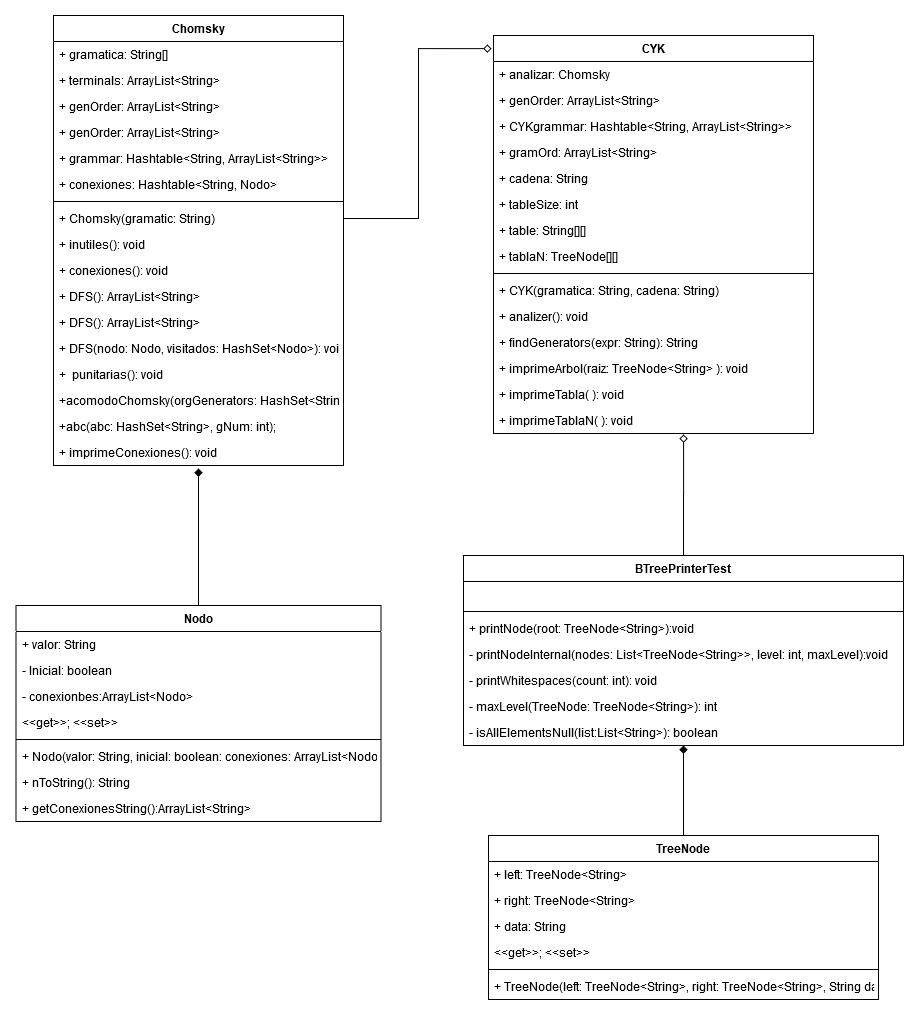

The diagram above was exported from draw.io. Its source (the exported page's mxGraphModel, read from the mxfile embedded in the PNG):
<mxGraphModel dx="1888" dy="547" grid="1" gridSize="10" guides="1" tooltips="1" connect="1" arrows="1" fold="1" page="1" pageScale="1" pageWidth="850" pageHeight="1100" math="0" shadow="0">
  <root>
    <mxCell id="0" />
    <mxCell id="1" parent="0" />
    <mxCell id="7SkaMq7mnqxRvOR25BLn-1" value="CYK" style="swimlane;fontStyle=1;align=center;verticalAlign=top;childLayout=stackLayout;horizontal=1;startSize=26;horizontalStack=0;resizeParent=1;resizeParentMax=0;resizeLast=0;collapsible=1;marginBottom=0;" vertex="1" parent="1">
      <mxGeometry x="360" y="160" width="320" height="398" as="geometry" />
    </mxCell>
    <mxCell id="7SkaMq7mnqxRvOR25BLn-2" value="+ analizar: Chomsky" style="text;strokeColor=none;fillColor=none;align=left;verticalAlign=top;spacingLeft=4;spacingRight=4;overflow=hidden;rotatable=0;points=[[0,0.5],[1,0.5]];portConstraint=eastwest;" vertex="1" parent="7SkaMq7mnqxRvOR25BLn-1">
      <mxGeometry y="26" width="320" height="26" as="geometry" />
    </mxCell>
    <mxCell id="7SkaMq7mnqxRvOR25BLn-5" value="+ genOrder: ArrayList&lt;String&gt;" style="text;strokeColor=none;fillColor=none;align=left;verticalAlign=top;spacingLeft=4;spacingRight=4;overflow=hidden;rotatable=0;points=[[0,0.5],[1,0.5]];portConstraint=eastwest;" vertex="1" parent="7SkaMq7mnqxRvOR25BLn-1">
      <mxGeometry y="52" width="320" height="26" as="geometry" />
    </mxCell>
    <mxCell id="7SkaMq7mnqxRvOR25BLn-6" value="+ CYKgrammar: Hashtable&lt;String, ArrayList&lt;String&gt;&gt;" style="text;strokeColor=none;fillColor=none;align=left;verticalAlign=top;spacingLeft=4;spacingRight=4;overflow=hidden;rotatable=0;points=[[0,0.5],[1,0.5]];portConstraint=eastwest;" vertex="1" parent="7SkaMq7mnqxRvOR25BLn-1">
      <mxGeometry y="78" width="320" height="26" as="geometry" />
    </mxCell>
    <mxCell id="7SkaMq7mnqxRvOR25BLn-7" value="+ gramOrd: ArrayList&lt;String&gt;" style="text;strokeColor=none;fillColor=none;align=left;verticalAlign=top;spacingLeft=4;spacingRight=4;overflow=hidden;rotatable=0;points=[[0,0.5],[1,0.5]];portConstraint=eastwest;" vertex="1" parent="7SkaMq7mnqxRvOR25BLn-1">
      <mxGeometry y="104" width="320" height="26" as="geometry" />
    </mxCell>
    <mxCell id="7SkaMq7mnqxRvOR25BLn-8" value="+ cadena: String" style="text;strokeColor=none;fillColor=none;align=left;verticalAlign=top;spacingLeft=4;spacingRight=4;overflow=hidden;rotatable=0;points=[[0,0.5],[1,0.5]];portConstraint=eastwest;" vertex="1" parent="7SkaMq7mnqxRvOR25BLn-1">
      <mxGeometry y="130" width="320" height="26" as="geometry" />
    </mxCell>
    <mxCell id="7SkaMq7mnqxRvOR25BLn-9" value="+ tableSize: int" style="text;strokeColor=none;fillColor=none;align=left;verticalAlign=top;spacingLeft=4;spacingRight=4;overflow=hidden;rotatable=0;points=[[0,0.5],[1,0.5]];portConstraint=eastwest;" vertex="1" parent="7SkaMq7mnqxRvOR25BLn-1">
      <mxGeometry y="156" width="320" height="26" as="geometry" />
    </mxCell>
    <mxCell id="7SkaMq7mnqxRvOR25BLn-10" value="+ table: String[][]" style="text;strokeColor=none;fillColor=none;align=left;verticalAlign=top;spacingLeft=4;spacingRight=4;overflow=hidden;rotatable=0;points=[[0,0.5],[1,0.5]];portConstraint=eastwest;" vertex="1" parent="7SkaMq7mnqxRvOR25BLn-1">
      <mxGeometry y="182" width="320" height="26" as="geometry" />
    </mxCell>
    <mxCell id="7SkaMq7mnqxRvOR25BLn-11" value="+ tablaN: TreeNode[][]" style="text;strokeColor=none;fillColor=none;align=left;verticalAlign=top;spacingLeft=4;spacingRight=4;overflow=hidden;rotatable=0;points=[[0,0.5],[1,0.5]];portConstraint=eastwest;" vertex="1" parent="7SkaMq7mnqxRvOR25BLn-1">
      <mxGeometry y="208" width="320" height="26" as="geometry" />
    </mxCell>
    <mxCell id="7SkaMq7mnqxRvOR25BLn-3" value="" style="line;strokeWidth=1;fillColor=none;align=left;verticalAlign=middle;spacingTop=-1;spacingLeft=3;spacingRight=3;rotatable=0;labelPosition=right;points=[];portConstraint=eastwest;" vertex="1" parent="7SkaMq7mnqxRvOR25BLn-1">
      <mxGeometry y="234" width="320" height="8" as="geometry" />
    </mxCell>
    <mxCell id="7SkaMq7mnqxRvOR25BLn-4" value="+ CYK(gramatica: String, cadena: String)" style="text;strokeColor=none;fillColor=none;align=left;verticalAlign=top;spacingLeft=4;spacingRight=4;overflow=hidden;rotatable=0;points=[[0,0.5],[1,0.5]];portConstraint=eastwest;" vertex="1" parent="7SkaMq7mnqxRvOR25BLn-1">
      <mxGeometry y="242" width="320" height="26" as="geometry" />
    </mxCell>
    <mxCell id="7SkaMq7mnqxRvOR25BLn-12" value="+ analizer(): void" style="text;strokeColor=none;fillColor=none;align=left;verticalAlign=top;spacingLeft=4;spacingRight=4;overflow=hidden;rotatable=0;points=[[0,0.5],[1,0.5]];portConstraint=eastwest;" vertex="1" parent="7SkaMq7mnqxRvOR25BLn-1">
      <mxGeometry y="268" width="320" height="26" as="geometry" />
    </mxCell>
    <mxCell id="7SkaMq7mnqxRvOR25BLn-13" value="+ findGenerators(expr: String): String" style="text;strokeColor=none;fillColor=none;align=left;verticalAlign=top;spacingLeft=4;spacingRight=4;overflow=hidden;rotatable=0;points=[[0,0.5],[1,0.5]];portConstraint=eastwest;" vertex="1" parent="7SkaMq7mnqxRvOR25BLn-1">
      <mxGeometry y="294" width="320" height="26" as="geometry" />
    </mxCell>
    <mxCell id="7SkaMq7mnqxRvOR25BLn-15" value="+ imprimeArbol(raiz: TreeNode&lt;String&gt; ): void" style="text;strokeColor=none;fillColor=none;align=left;verticalAlign=top;spacingLeft=4;spacingRight=4;overflow=hidden;rotatable=0;points=[[0,0.5],[1,0.5]];portConstraint=eastwest;" vertex="1" parent="7SkaMq7mnqxRvOR25BLn-1">
      <mxGeometry y="320" width="320" height="26" as="geometry" />
    </mxCell>
    <mxCell id="7SkaMq7mnqxRvOR25BLn-16" value="+ imprimeTabla( ): void" style="text;strokeColor=none;fillColor=none;align=left;verticalAlign=top;spacingLeft=4;spacingRight=4;overflow=hidden;rotatable=0;points=[[0,0.5],[1,0.5]];portConstraint=eastwest;" vertex="1" parent="7SkaMq7mnqxRvOR25BLn-1">
      <mxGeometry y="346" width="320" height="26" as="geometry" />
    </mxCell>
    <mxCell id="7SkaMq7mnqxRvOR25BLn-17" value="+ imprimeTablaN( ): void" style="text;strokeColor=none;fillColor=none;align=left;verticalAlign=top;spacingLeft=4;spacingRight=4;overflow=hidden;rotatable=0;points=[[0,0.5],[1,0.5]];portConstraint=eastwest;" vertex="1" parent="7SkaMq7mnqxRvOR25BLn-1">
      <mxGeometry y="372" width="320" height="26" as="geometry" />
    </mxCell>
    <mxCell id="7SkaMq7mnqxRvOR25BLn-18" value="Chomsky" style="swimlane;fontStyle=1;align=center;verticalAlign=top;childLayout=stackLayout;horizontal=1;startSize=26;horizontalStack=0;resizeParent=1;resizeParentMax=0;resizeLast=0;collapsible=1;marginBottom=0;" vertex="1" parent="1">
      <mxGeometry x="-80" y="140" width="290" height="450" as="geometry" />
    </mxCell>
    <mxCell id="7SkaMq7mnqxRvOR25BLn-19" value="+ gramatica: String[]" style="text;strokeColor=none;fillColor=none;align=left;verticalAlign=top;spacingLeft=4;spacingRight=4;overflow=hidden;rotatable=0;points=[[0,0.5],[1,0.5]];portConstraint=eastwest;" vertex="1" parent="7SkaMq7mnqxRvOR25BLn-18">
      <mxGeometry y="26" width="290" height="26" as="geometry" />
    </mxCell>
    <mxCell id="7SkaMq7mnqxRvOR25BLn-22" value="+ terminals: ArrayList&lt;String&gt;" style="text;strokeColor=none;fillColor=none;align=left;verticalAlign=top;spacingLeft=4;spacingRight=4;overflow=hidden;rotatable=0;points=[[0,0.5],[1,0.5]];portConstraint=eastwest;" vertex="1" parent="7SkaMq7mnqxRvOR25BLn-18">
      <mxGeometry y="52" width="290" height="26" as="geometry" />
    </mxCell>
    <mxCell id="7SkaMq7mnqxRvOR25BLn-23" value="+ genOrder: ArrayList&lt;String&gt;" style="text;strokeColor=none;fillColor=none;align=left;verticalAlign=top;spacingLeft=4;spacingRight=4;overflow=hidden;rotatable=0;points=[[0,0.5],[1,0.5]];portConstraint=eastwest;" vertex="1" parent="7SkaMq7mnqxRvOR25BLn-18">
      <mxGeometry y="78" width="290" height="26" as="geometry" />
    </mxCell>
    <mxCell id="7SkaMq7mnqxRvOR25BLn-24" value="+ genOrder: ArrayList&lt;String&gt;" style="text;strokeColor=none;fillColor=none;align=left;verticalAlign=top;spacingLeft=4;spacingRight=4;overflow=hidden;rotatable=0;points=[[0,0.5],[1,0.5]];portConstraint=eastwest;" vertex="1" parent="7SkaMq7mnqxRvOR25BLn-18">
      <mxGeometry y="104" width="290" height="26" as="geometry" />
    </mxCell>
    <mxCell id="7SkaMq7mnqxRvOR25BLn-25" value="+ grammar: Hashtable&lt;String, ArrayList&lt;String&gt;&gt;" style="text;strokeColor=none;fillColor=none;align=left;verticalAlign=top;spacingLeft=4;spacingRight=4;overflow=hidden;rotatable=0;points=[[0,0.5],[1,0.5]];portConstraint=eastwest;" vertex="1" parent="7SkaMq7mnqxRvOR25BLn-18">
      <mxGeometry y="130" width="290" height="26" as="geometry" />
    </mxCell>
    <mxCell id="7SkaMq7mnqxRvOR25BLn-26" value="+ conexiones: Hashtable&lt;String, Nodo&gt;" style="text;strokeColor=none;fillColor=none;align=left;verticalAlign=top;spacingLeft=4;spacingRight=4;overflow=hidden;rotatable=0;points=[[0,0.5],[1,0.5]];portConstraint=eastwest;" vertex="1" parent="7SkaMq7mnqxRvOR25BLn-18">
      <mxGeometry y="156" width="290" height="26" as="geometry" />
    </mxCell>
    <mxCell id="7SkaMq7mnqxRvOR25BLn-20" value="" style="line;strokeWidth=1;fillColor=none;align=left;verticalAlign=middle;spacingTop=-1;spacingLeft=3;spacingRight=3;rotatable=0;labelPosition=right;points=[];portConstraint=eastwest;" vertex="1" parent="7SkaMq7mnqxRvOR25BLn-18">
      <mxGeometry y="182" width="290" height="8" as="geometry" />
    </mxCell>
    <mxCell id="7SkaMq7mnqxRvOR25BLn-21" value="+ Chomsky(gramatic: String)" style="text;strokeColor=none;fillColor=none;align=left;verticalAlign=top;spacingLeft=4;spacingRight=4;overflow=hidden;rotatable=0;points=[[0,0.5],[1,0.5]];portConstraint=eastwest;" vertex="1" parent="7SkaMq7mnqxRvOR25BLn-18">
      <mxGeometry y="190" width="290" height="26" as="geometry" />
    </mxCell>
    <mxCell id="7SkaMq7mnqxRvOR25BLn-27" value="+ inutiles(): void" style="text;strokeColor=none;fillColor=none;align=left;verticalAlign=top;spacingLeft=4;spacingRight=4;overflow=hidden;rotatable=0;points=[[0,0.5],[1,0.5]];portConstraint=eastwest;" vertex="1" parent="7SkaMq7mnqxRvOR25BLn-18">
      <mxGeometry y="216" width="290" height="26" as="geometry" />
    </mxCell>
    <mxCell id="7SkaMq7mnqxRvOR25BLn-28" value="+ conexiones(): void" style="text;strokeColor=none;fillColor=none;align=left;verticalAlign=top;spacingLeft=4;spacingRight=4;overflow=hidden;rotatable=0;points=[[0,0.5],[1,0.5]];portConstraint=eastwest;" vertex="1" parent="7SkaMq7mnqxRvOR25BLn-18">
      <mxGeometry y="242" width="290" height="26" as="geometry" />
    </mxCell>
    <mxCell id="7SkaMq7mnqxRvOR25BLn-31" value="+ DFS(): ArrayList&lt;String&gt;" style="text;strokeColor=none;fillColor=none;align=left;verticalAlign=top;spacingLeft=4;spacingRight=4;overflow=hidden;rotatable=0;points=[[0,0.5],[1,0.5]];portConstraint=eastwest;" vertex="1" parent="7SkaMq7mnqxRvOR25BLn-18">
      <mxGeometry y="268" width="290" height="26" as="geometry" />
    </mxCell>
    <mxCell id="7SkaMq7mnqxRvOR25BLn-32" value="+ DFS(): ArrayList&lt;String&gt;" style="text;strokeColor=none;fillColor=none;align=left;verticalAlign=top;spacingLeft=4;spacingRight=4;overflow=hidden;rotatable=0;points=[[0,0.5],[1,0.5]];portConstraint=eastwest;" vertex="1" parent="7SkaMq7mnqxRvOR25BLn-18">
      <mxGeometry y="294" width="290" height="26" as="geometry" />
    </mxCell>
    <mxCell id="7SkaMq7mnqxRvOR25BLn-33" value="+ DFS(nodo: Nodo, visitados: HashSet&lt;Nodo&gt;): void" style="text;strokeColor=none;fillColor=none;align=left;verticalAlign=top;spacingLeft=4;spacingRight=4;overflow=hidden;rotatable=0;points=[[0,0.5],[1,0.5]];portConstraint=eastwest;" vertex="1" parent="7SkaMq7mnqxRvOR25BLn-18">
      <mxGeometry y="320" width="290" height="26" as="geometry" />
    </mxCell>
    <mxCell id="7SkaMq7mnqxRvOR25BLn-29" value="+  punitarias(): void" style="text;strokeColor=none;fillColor=none;align=left;verticalAlign=top;spacingLeft=4;spacingRight=4;overflow=hidden;rotatable=0;points=[[0,0.5],[1,0.5]];portConstraint=eastwest;" vertex="1" parent="7SkaMq7mnqxRvOR25BLn-18">
      <mxGeometry y="346" width="290" height="26" as="geometry" />
    </mxCell>
    <mxCell id="7SkaMq7mnqxRvOR25BLn-30" value="+acomodoChomsky(orgGenerators: HashSet&lt;String&gt;);" style="text;strokeColor=none;fillColor=none;align=left;verticalAlign=top;spacingLeft=4;spacingRight=4;overflow=hidden;rotatable=0;points=[[0,0.5],[1,0.5]];portConstraint=eastwest;" vertex="1" parent="7SkaMq7mnqxRvOR25BLn-18">
      <mxGeometry y="372" width="290" height="26" as="geometry" />
    </mxCell>
    <mxCell id="7SkaMq7mnqxRvOR25BLn-34" value="+abc(abc: HashSet&lt;String&gt;, gNum: int);" style="text;strokeColor=none;fillColor=none;align=left;verticalAlign=top;spacingLeft=4;spacingRight=4;overflow=hidden;rotatable=0;points=[[0,0.5],[1,0.5]];portConstraint=eastwest;" vertex="1" parent="7SkaMq7mnqxRvOR25BLn-18">
      <mxGeometry y="398" width="290" height="26" as="geometry" />
    </mxCell>
    <mxCell id="7SkaMq7mnqxRvOR25BLn-35" value="+ imprimeConexiones(): void" style="text;strokeColor=none;fillColor=none;align=left;verticalAlign=top;spacingLeft=4;spacingRight=4;overflow=hidden;rotatable=0;points=[[0,0.5],[1,0.5]];portConstraint=eastwest;" vertex="1" parent="7SkaMq7mnqxRvOR25BLn-18">
      <mxGeometry y="424" width="290" height="26" as="geometry" />
    </mxCell>
    <mxCell id="7SkaMq7mnqxRvOR25BLn-36" style="edgeStyle=orthogonalEdgeStyle;rounded=0;orthogonalLoop=1;jettySize=auto;html=1;exitX=1;exitY=0.5;exitDx=0;exitDy=0;entryX=-0.006;entryY=0.033;entryDx=0;entryDy=0;entryPerimeter=0;endArrow=diamond;endFill=0;" edge="1" parent="1" source="7SkaMq7mnqxRvOR25BLn-21" target="7SkaMq7mnqxRvOR25BLn-1">
      <mxGeometry relative="1" as="geometry" />
    </mxCell>
    <mxCell id="7SkaMq7mnqxRvOR25BLn-45" style="edgeStyle=orthogonalEdgeStyle;rounded=0;orthogonalLoop=1;jettySize=auto;html=1;exitX=0.5;exitY=0;exitDx=0;exitDy=0;entryX=0.5;entryY=1.115;entryDx=0;entryDy=0;entryPerimeter=0;endArrow=diamond;endFill=1;" edge="1" parent="1" source="7SkaMq7mnqxRvOR25BLn-37" target="7SkaMq7mnqxRvOR25BLn-35">
      <mxGeometry relative="1" as="geometry">
        <Array as="points">
          <mxPoint x="65" y="630" />
          <mxPoint x="65" y="630" />
        </Array>
      </mxGeometry>
    </mxCell>
    <mxCell id="7SkaMq7mnqxRvOR25BLn-37" value="Nodo" style="swimlane;fontStyle=1;align=center;verticalAlign=top;childLayout=stackLayout;horizontal=1;startSize=26;horizontalStack=0;resizeParent=1;resizeParentMax=0;resizeLast=0;collapsible=1;marginBottom=0;" vertex="1" parent="1">
      <mxGeometry x="-117.5" y="730" width="365" height="216" as="geometry" />
    </mxCell>
    <mxCell id="7SkaMq7mnqxRvOR25BLn-38" value="+ valor: String" style="text;strokeColor=none;fillColor=none;align=left;verticalAlign=top;spacingLeft=4;spacingRight=4;overflow=hidden;rotatable=0;points=[[0,0.5],[1,0.5]];portConstraint=eastwest;" vertex="1" parent="7SkaMq7mnqxRvOR25BLn-37">
      <mxGeometry y="26" width="365" height="26" as="geometry" />
    </mxCell>
    <mxCell id="7SkaMq7mnqxRvOR25BLn-41" value="- Inicial: boolean" style="text;strokeColor=none;fillColor=none;align=left;verticalAlign=top;spacingLeft=4;spacingRight=4;overflow=hidden;rotatable=0;points=[[0,0.5],[1,0.5]];portConstraint=eastwest;" vertex="1" parent="7SkaMq7mnqxRvOR25BLn-37">
      <mxGeometry y="52" width="365" height="26" as="geometry" />
    </mxCell>
    <mxCell id="7SkaMq7mnqxRvOR25BLn-42" value="- conexionbes:ArrayList&lt;Nodo&gt;" style="text;strokeColor=none;fillColor=none;align=left;verticalAlign=top;spacingLeft=4;spacingRight=4;overflow=hidden;rotatable=0;points=[[0,0.5],[1,0.5]];portConstraint=eastwest;" vertex="1" parent="7SkaMq7mnqxRvOR25BLn-37">
      <mxGeometry y="78" width="365" height="26" as="geometry" />
    </mxCell>
    <mxCell id="7SkaMq7mnqxRvOR25BLn-43" value="&lt;&lt;get&gt;&gt;; &lt;&lt;set&gt;&gt;" style="text;strokeColor=none;fillColor=none;align=left;verticalAlign=top;spacingLeft=4;spacingRight=4;overflow=hidden;rotatable=0;points=[[0,0.5],[1,0.5]];portConstraint=eastwest;" vertex="1" parent="7SkaMq7mnqxRvOR25BLn-37">
      <mxGeometry y="104" width="365" height="26" as="geometry" />
    </mxCell>
    <mxCell id="7SkaMq7mnqxRvOR25BLn-39" value="" style="line;strokeWidth=1;fillColor=none;align=left;verticalAlign=middle;spacingTop=-1;spacingLeft=3;spacingRight=3;rotatable=0;labelPosition=right;points=[];portConstraint=eastwest;" vertex="1" parent="7SkaMq7mnqxRvOR25BLn-37">
      <mxGeometry y="130" width="365" height="8" as="geometry" />
    </mxCell>
    <mxCell id="7SkaMq7mnqxRvOR25BLn-40" value="+ Nodo(valor: String, inicial: boolean: conexiones: ArrayList&lt;Nodo&gt;)" style="text;strokeColor=none;fillColor=none;align=left;verticalAlign=top;spacingLeft=4;spacingRight=4;overflow=hidden;rotatable=0;points=[[0,0.5],[1,0.5]];portConstraint=eastwest;" vertex="1" parent="7SkaMq7mnqxRvOR25BLn-37">
      <mxGeometry y="138" width="365" height="26" as="geometry" />
    </mxCell>
    <mxCell id="7SkaMq7mnqxRvOR25BLn-63" value="+ nToString(): String" style="text;strokeColor=none;fillColor=none;align=left;verticalAlign=top;spacingLeft=4;spacingRight=4;overflow=hidden;rotatable=0;points=[[0,0.5],[1,0.5]];portConstraint=eastwest;" vertex="1" parent="7SkaMq7mnqxRvOR25BLn-37">
      <mxGeometry y="164" width="365" height="26" as="geometry" />
    </mxCell>
    <mxCell id="7SkaMq7mnqxRvOR25BLn-64" value="+ getConexionesString():ArrayList&lt;String&gt;" style="text;strokeColor=none;fillColor=none;align=left;verticalAlign=top;spacingLeft=4;spacingRight=4;overflow=hidden;rotatable=0;points=[[0,0.5],[1,0.5]];portConstraint=eastwest;" vertex="1" parent="7SkaMq7mnqxRvOR25BLn-37">
      <mxGeometry y="190" width="365" height="26" as="geometry" />
    </mxCell>
    <mxCell id="7SkaMq7mnqxRvOR25BLn-55" style="edgeStyle=orthogonalEdgeStyle;rounded=0;orthogonalLoop=1;jettySize=auto;html=1;exitX=0.5;exitY=0;exitDx=0;exitDy=0;endArrow=diamond;endFill=0;entryX=0.594;entryY=1.038;entryDx=0;entryDy=0;entryPerimeter=0;" edge="1" parent="1" source="7SkaMq7mnqxRvOR25BLn-46" target="7SkaMq7mnqxRvOR25BLn-17">
      <mxGeometry relative="1" as="geometry">
        <mxPoint x="550" y="570" as="targetPoint" />
      </mxGeometry>
    </mxCell>
    <mxCell id="7SkaMq7mnqxRvOR25BLn-46" value="BTreePrinterTest" style="swimlane;fontStyle=1;align=center;verticalAlign=top;childLayout=stackLayout;horizontal=1;startSize=26;horizontalStack=0;resizeParent=1;resizeParentMax=0;resizeLast=0;collapsible=1;marginBottom=0;" vertex="1" parent="1">
      <mxGeometry x="330" y="680" width="440" height="190" as="geometry" />
    </mxCell>
    <mxCell id="7SkaMq7mnqxRvOR25BLn-47" value=" " style="text;strokeColor=none;fillColor=none;align=left;verticalAlign=top;spacingLeft=4;spacingRight=4;overflow=hidden;rotatable=0;points=[[0,0.5],[1,0.5]];portConstraint=eastwest;" vertex="1" parent="7SkaMq7mnqxRvOR25BLn-46">
      <mxGeometry y="26" width="440" height="26" as="geometry" />
    </mxCell>
    <mxCell id="7SkaMq7mnqxRvOR25BLn-48" value="" style="line;strokeWidth=1;fillColor=none;align=left;verticalAlign=middle;spacingTop=-1;spacingLeft=3;spacingRight=3;rotatable=0;labelPosition=right;points=[];portConstraint=eastwest;" vertex="1" parent="7SkaMq7mnqxRvOR25BLn-46">
      <mxGeometry y="52" width="440" height="8" as="geometry" />
    </mxCell>
    <mxCell id="7SkaMq7mnqxRvOR25BLn-49" value="+ printNode(root: TreeNode&lt;String&gt;):void" style="text;strokeColor=none;fillColor=none;align=left;verticalAlign=top;spacingLeft=4;spacingRight=4;overflow=hidden;rotatable=0;points=[[0,0.5],[1,0.5]];portConstraint=eastwest;" vertex="1" parent="7SkaMq7mnqxRvOR25BLn-46">
      <mxGeometry y="60" width="440" height="26" as="geometry" />
    </mxCell>
    <mxCell id="7SkaMq7mnqxRvOR25BLn-51" value="- printNodeInternal(nodes: List&lt;TreeNode&lt;String&gt;&gt;, level: int, maxLevel):void" style="text;strokeColor=none;fillColor=none;align=left;verticalAlign=top;spacingLeft=4;spacingRight=4;overflow=hidden;rotatable=0;points=[[0,0.5],[1,0.5]];portConstraint=eastwest;" vertex="1" parent="7SkaMq7mnqxRvOR25BLn-46">
      <mxGeometry y="86" width="440" height="26" as="geometry" />
    </mxCell>
    <mxCell id="7SkaMq7mnqxRvOR25BLn-52" value="- printWhitespaces(count: int): void" style="text;strokeColor=none;fillColor=none;align=left;verticalAlign=top;spacingLeft=4;spacingRight=4;overflow=hidden;rotatable=0;points=[[0,0.5],[1,0.5]];portConstraint=eastwest;" vertex="1" parent="7SkaMq7mnqxRvOR25BLn-46">
      <mxGeometry y="112" width="440" height="26" as="geometry" />
    </mxCell>
    <mxCell id="7SkaMq7mnqxRvOR25BLn-53" value="- maxLevel(TreeNode: TreeNode&lt;String&gt;): int" style="text;strokeColor=none;fillColor=none;align=left;verticalAlign=top;spacingLeft=4;spacingRight=4;overflow=hidden;rotatable=0;points=[[0,0.5],[1,0.5]];portConstraint=eastwest;" vertex="1" parent="7SkaMq7mnqxRvOR25BLn-46">
      <mxGeometry y="138" width="440" height="26" as="geometry" />
    </mxCell>
    <mxCell id="7SkaMq7mnqxRvOR25BLn-54" value="- isAllElementsNull(list:List&lt;String&gt;): boolean" style="text;strokeColor=none;fillColor=none;align=left;verticalAlign=top;spacingLeft=4;spacingRight=4;overflow=hidden;rotatable=0;points=[[0,0.5],[1,0.5]];portConstraint=eastwest;" vertex="1" parent="7SkaMq7mnqxRvOR25BLn-46">
      <mxGeometry y="164" width="440" height="26" as="geometry" />
    </mxCell>
    <mxCell id="7SkaMq7mnqxRvOR25BLn-66" style="edgeStyle=orthogonalEdgeStyle;rounded=0;orthogonalLoop=1;jettySize=auto;html=1;exitX=0.5;exitY=0;exitDx=0;exitDy=0;endArrow=diamond;endFill=1;" edge="1" parent="1" source="7SkaMq7mnqxRvOR25BLn-56">
      <mxGeometry relative="1" as="geometry">
        <mxPoint x="550" y="870" as="targetPoint" />
      </mxGeometry>
    </mxCell>
    <mxCell id="7SkaMq7mnqxRvOR25BLn-56" value="TreeNode" style="swimlane;fontStyle=1;align=center;verticalAlign=top;childLayout=stackLayout;horizontal=1;startSize=26;horizontalStack=0;resizeParent=1;resizeParentMax=0;resizeLast=0;collapsible=1;marginBottom=0;" vertex="1" parent="1">
      <mxGeometry x="355" y="960" width="390" height="164" as="geometry" />
    </mxCell>
    <mxCell id="7SkaMq7mnqxRvOR25BLn-57" value="+ left: TreeNode&lt;String&gt;" style="text;strokeColor=none;fillColor=none;align=left;verticalAlign=top;spacingLeft=4;spacingRight=4;overflow=hidden;rotatable=0;points=[[0,0.5],[1,0.5]];portConstraint=eastwest;" vertex="1" parent="7SkaMq7mnqxRvOR25BLn-56">
      <mxGeometry y="26" width="390" height="26" as="geometry" />
    </mxCell>
    <mxCell id="7SkaMq7mnqxRvOR25BLn-60" value="+ right: TreeNode&lt;String&gt;" style="text;strokeColor=none;fillColor=none;align=left;verticalAlign=top;spacingLeft=4;spacingRight=4;overflow=hidden;rotatable=0;points=[[0,0.5],[1,0.5]];portConstraint=eastwest;" vertex="1" parent="7SkaMq7mnqxRvOR25BLn-56">
      <mxGeometry y="52" width="390" height="26" as="geometry" />
    </mxCell>
    <mxCell id="7SkaMq7mnqxRvOR25BLn-61" value="+ data: String" style="text;strokeColor=none;fillColor=none;align=left;verticalAlign=top;spacingLeft=4;spacingRight=4;overflow=hidden;rotatable=0;points=[[0,0.5],[1,0.5]];portConstraint=eastwest;" vertex="1" parent="7SkaMq7mnqxRvOR25BLn-56">
      <mxGeometry y="78" width="390" height="26" as="geometry" />
    </mxCell>
    <mxCell id="7SkaMq7mnqxRvOR25BLn-62" value="&lt;&lt;get&gt;&gt;; &lt;&lt;set&gt;&gt;" style="text;strokeColor=none;fillColor=none;align=left;verticalAlign=top;spacingLeft=4;spacingRight=4;overflow=hidden;rotatable=0;points=[[0,0.5],[1,0.5]];portConstraint=eastwest;" vertex="1" parent="7SkaMq7mnqxRvOR25BLn-56">
      <mxGeometry y="104" width="390" height="26" as="geometry" />
    </mxCell>
    <mxCell id="7SkaMq7mnqxRvOR25BLn-58" value="" style="line;strokeWidth=1;fillColor=none;align=left;verticalAlign=middle;spacingTop=-1;spacingLeft=3;spacingRight=3;rotatable=0;labelPosition=right;points=[];portConstraint=eastwest;" vertex="1" parent="7SkaMq7mnqxRvOR25BLn-56">
      <mxGeometry y="130" width="390" height="8" as="geometry" />
    </mxCell>
    <mxCell id="7SkaMq7mnqxRvOR25BLn-59" value="+ TreeNode(left: TreeNode&lt;String&gt;, right: TreeNode&lt;String&gt;, String data)" style="text;strokeColor=none;fillColor=none;align=left;verticalAlign=top;spacingLeft=4;spacingRight=4;overflow=hidden;rotatable=0;points=[[0,0.5],[1,0.5]];portConstraint=eastwest;" vertex="1" parent="7SkaMq7mnqxRvOR25BLn-56">
      <mxGeometry y="138" width="390" height="26" as="geometry" />
    </mxCell>
  </root>
</mxGraphModel>